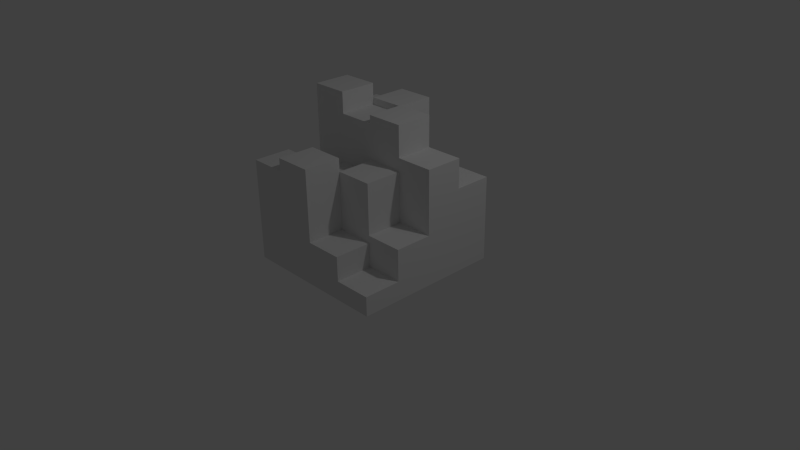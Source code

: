 # Source: Crystal.blend  (saved by Blender 2.67.0; exported with 4.5.12 LTS)
import bpy
from mathutils import Matrix  # noqa: F401  (used for matrix-valued properties, if any)

bpy.ops.wm.read_factory_settings(use_empty=True)
scene = bpy.context.scene
scene.name = 'Scene'

# ---- collections
col_collection_1 = bpy.data.collections.new('Collection 1'); scene.collection.children.link(col_collection_1)

# ---- materials (node trees are filled in below, after node groups)
mat_material = bpy.data.materials.new('Material')
mat_material.alpha_threshold = 0.0
mat_material.use_transparent_shadow = False
mat_material.roughness = 0.5
mat_material.line_color = (0.0, 0.0, 0.0, 1.0)

# ---- material node trees

# ---- world
world_world = bpy.data.worlds.new('World'); scene.world = world_world
world_world.color = (0.05088, 0.05088, 0.05088)
world_world.use_sun_shadow = False
world_world.sun_shadow_jitter_overblur = 0.0
world_world.cycles.sampling_method = 'MANUAL'
world_world.cycles.sample_map_resolution = 256

# ---- cameras
cam_camera = bpy.data.cameras.new('Camera')
cam_camera.clip_end = 100.0
cam_camera.lens = 35.0
cam_camera.sensor_width = 32.0
cam_camera.sensor_height = 18.0
cam_camera.ortho_scale = 7.314
cam_camera.dof.focus_distance = 0.0
cam_camera.dof.aperture_fstop = 128.0

# ---- lights
light_lamp = bpy.data.lights.new('Lamp', 'POINT')
light_lamp.transmission_factor = 0.0
light_lamp.cutoff_distance = 30.0
light_lamp.energy = 100.0
light_lamp.shadow_buffer_clip_start = 1.001
light_lamp.shadow_soft_size = 0.1
light_lamp.shadow_maximum_resolution = 0.006
light_lamp.use_absolute_resolution = True
light_lamp.cycles.use_multiple_importance_sampling = False

# ---- meshes
me_cube = bpy.data.meshes.new('Cube')
me_cube.from_pydata([(1.0, 1.0, -0.1), (1.0, -1.0, -0.1), (-1.0, -1.0, -0.1), (-1.0, 1.0, -0.1), (1.0, 1.0, 0.1), (1.0, -1.0, 0.1), (-1.0, -1.0, 0.1), (-1.0, 1.0, 0.1), (1.0, -4.768e-07, 0.1), (2.384e-07, 1.0, 0.1), (-5.364e-07, -1.0, 0.1), (-1.0, 1.788e-07, 0.1), (-1.0, -1.0, 1.193), (1.0, 1.0, 0.1), (1.0, -1.0, 0.1), (-1.0, -1.0, 0.1), (-1.0, 1.0, 0.1), (1.0, -4.768e-07, 0.1), (2.384e-07, 1.0, 0.1), (-5.364e-07, -1.0, 0.1), (-1.0, 1.788e-07, 0.1), (-1.49e-07, -1.788e-07, 0.1), (-5.364e-07, -1.0, 1.193), (-1.0, 1.788e-07, 1.193), (-1.49e-07, -1.788e-07, 1.193), (-1.0, 1.0, 3.36), (2.384e-07, 1.0, 3.36), (-1.0, 1.788e-07, 3.36), (-1.49e-07, -1.788e-07, 3.36), (1.0, 1.0, 2.162), (1.0, -4.768e-07, 2.162), (2.384e-07, 1.0, 2.162), (-1.49e-07, -1.788e-07, 2.162), (1.0, -1.0, 0.4121), (1.0, -4.768e-07, 0.4121), (-5.364e-07, -1.0, 0.4121), (-1.49e-07, -1.788e-07, 0.4121), (1.0, -0.5, 0.4121), (0.5, -1.0, 0.4121), (-3.427e-07, -0.5, 0.4121), (0.5, -3.278e-07, 0.4121), (0.5, -0.5, 0.4121), (-1.49e-07, -1.788e-07, 2.595), (-3.427e-07, -0.5, 2.595), (0.5, -3.278e-07, 2.595), (0.5, -0.5, 2.595), (1.0, 0.5, 2.162), (0.5, 1.0, 2.162), (4.47e-08, 0.5, 2.162), (0.5, -3.278e-07, 2.162), (0.5, 0.5, 2.162), (-1.49e-07, -1.788e-07, 3.762), (4.47e-08, 0.5, 3.762), (0.5, -3.278e-07, 3.762), (0.5, 0.5, 3.762), (1.0, -4.768e-07, 1.253), (1.0, -0.5, 1.253), (0.5, -3.278e-07, 1.253), (0.5, -0.5, 1.253), (2.384e-07, 1.0, 2.384), (0.5, 1.0, 2.384), (4.47e-08, 0.5, 2.384), (0.5, 0.5, 2.384), (1.0, -4.768e-07, 2.941), (1.0, 0.5, 2.941), (0.5, -3.278e-07, 2.941), (0.5, 0.5, 2.941), (-5.364e-07, -1.0, 1.058), (0.5, -1.0, 1.058), (-3.427e-07, -0.5, 1.058), (0.5, -0.5, 1.058), (-0.5, 1.0, 3.36), (-1.0, 0.5, 3.36), (4.47e-08, 0.5, 3.36), (-0.5, 0.0, 3.36), (-0.5, 0.5, 3.36), (-1.49e-07, -1.788e-07, 3.547), (4.47e-08, 0.5, 3.547), (-0.5, 0.0, 3.547), (-0.5, 0.5, 3.547), (-1.0, -1.0, 1.804), (-5.364e-07, -1.0, 1.804), (-1.0, 1.788e-07, 1.804), (-1.49e-07, -1.788e-07, 1.804), (-0.5, -1.0, 1.804), (-1.0, -0.5, 1.804), (-3.427e-07, -0.5, 1.804), (-0.5, 0.0, 1.804), (-0.5, -0.5, 1.804), (-1.49e-07, -1.788e-07, 2.254), (-3.427e-07, -0.5, 2.254), (-0.5, 0.0, 2.254), (-0.5, -0.5, 2.254), (-5.364e-07, -1.0, 2.941), (-0.5, -1.0, 2.941), (-3.427e-07, -0.5, 2.941), (-0.5, -0.5, 2.941), (-1.0, -1.0, 2.607), (-0.5, -1.0, 2.607), (-1.0, -0.5, 2.607), (-0.5, -0.5, 2.607), (-1.0, 1.788e-07, 2.111), (-1.0, -0.5, 2.111), (-0.5, 0.0, 2.111), (-0.5, -0.5, 2.111), (2.384e-07, 1.0, 3.36), (-0.5, 1.0, 3.36), (4.47e-08, 0.5, 3.36), (-0.5, 0.5, 3.36), (-1.0, 1.788e-07, 4.11), (-1.0, 0.5, 4.11), (-0.5, 0.0, 4.11), (-0.5, 0.5, 4.11), (2.384e-07, 1.0, 3.733), (-0.5, 1.0, 3.733), (4.47e-08, 0.5, 3.733), (-0.5, 0.5, 3.733)], [], [(0, 1, 2, 3), (10, 5, 14, 19), (0, 4, 8, 5, 1), (1, 5, 10, 6, 2), (2, 6, 11, 7, 3), (4, 0, 3, 7, 9), (7, 11, 20, 16), (5, 8, 17, 14), (11, 6, 15, 20), (20, 15, 12, 23), (19, 14, 33, 38, 35), (21, 17, 30, 49, 32), (16, 20, 27, 72, 25), (6, 10, 19, 15), (4, 9, 18, 13), (9, 7, 16, 18), (8, 4, 13, 17), (23, 12, 80, 85, 82), (21, 20, 23, 24), (19, 21, 24, 22), (15, 19, 22, 12), (74, 75, 112, 111), (20, 21, 28, 74, 27), (18, 16, 25, 71, 26), (21, 18, 26, 73, 28), (48, 32, 51, 52), (17, 13, 29, 46, 30), (13, 18, 31, 47, 29), (18, 21, 32, 48, 31), (41, 39, 69, 70), (17, 21, 36, 40, 34), (14, 17, 34, 37, 33), (21, 19, 35, 39, 36), (37, 41, 38, 33), (41, 37, 56, 58), (36, 39, 43, 42), (44, 42, 43, 45), (40, 36, 42, 44), (39, 41, 45, 43), (41, 40, 44, 45), (46, 50, 66, 64), (29, 47, 50, 46), (47, 31, 59, 60), (54, 52, 51, 53), (32, 49, 53, 51), (50, 48, 52, 54), (49, 50, 54, 53), (55, 57, 58, 56), (34, 40, 57, 55), (37, 34, 55, 56), (40, 41, 58, 57), (60, 59, 61, 62), (50, 47, 60, 62), (31, 48, 61, 59), (48, 50, 62, 61), (64, 66, 65, 63), (30, 46, 64, 63), (49, 30, 63, 65), (50, 49, 65, 66), (70, 69, 67, 68), (38, 41, 70, 68), (35, 38, 68, 67), (39, 35, 67, 69), (75, 74, 78, 79), (71, 75, 108, 106), (71, 25, 72, 75), (77, 79, 78, 76), (28, 73, 77, 76), (73, 75, 79, 77), (74, 28, 76, 78), (80, 84, 98, 97), (22, 24, 83, 86, 81), (24, 23, 82, 87, 83), (12, 22, 81, 84, 80), (86, 88, 96, 95), (86, 83, 89, 90), (87, 82, 101, 103), (89, 91, 92, 90), (88, 86, 90, 92), (83, 87, 91, 89), (87, 88, 92, 91), (95, 96, 94, 93), (84, 81, 93, 94), (88, 84, 94, 96), (81, 86, 95, 93), (100, 99, 97, 98), (88, 85, 99, 100), (85, 80, 97, 99), (84, 88, 100, 98), (103, 101, 102, 104), (85, 88, 104, 102), (82, 85, 102, 101), (88, 87, 103, 104), (108, 107, 115, 116), (73, 26, 105, 107), (75, 73, 107, 108), (26, 71, 106, 105), (112, 110, 109, 111), (72, 27, 109, 110), (27, 74, 111, 109), (75, 72, 110, 112), (113, 114, 116, 115), (107, 105, 113, 115), (105, 106, 114, 113), (106, 108, 116, 114)])
me_cube.materials.append(mat_material)
me_cube.use_remesh_preserve_volume = False
me_cube.use_remesh_preserve_attributes = False
me_cube.use_mirror_vertex_groups = False
me_cube.update()

# ---- objects
ob_cube = bpy.data.objects.new('Cube', me_cube)
ob_lamp = bpy.data.objects.new('Lamp', light_lamp)
ob_camera = bpy.data.objects.new('Camera', cam_camera)

# ---- transforms, parenting, visibility, modifiers, constraints
ob_cube.location = (0.0, 0.0, 0.0)
ob_cube.scale = (1.0, 1.0, 0.5)
ob_cube.lock_rotations_4d = False
ob_cube.empty_display_type = 'ARROWS'
ob_cube.lineart.crease_threshold = 0.0
ob_lamp.location = (4.076, 1.005, 5.904)
ob_lamp.rotation_euler = (0.6503, 0.05522, 1.866)
ob_lamp.lock_rotations_4d = False
ob_lamp.empty_display_type = 'ARROWS'
ob_lamp.color = (0.0, 0.0, 0.0, 0.0)
ob_lamp.lineart.crease_threshold = 0.0
ob_camera.location = (7.481, -6.508, 5.344)
ob_camera.rotation_euler = (1.109, 0.01082, 0.8149)
ob_camera.lock_rotations_4d = False
ob_camera.empty_display_type = 'ARROWS'
ob_camera.color = (0.0, 0.0, 0.0, 0.0)
ob_camera.display_type = 'WIRE'
ob_camera.lineart.crease_threshold = 0.0

# ---- collection membership
col_collection_1.objects.link(ob_cube)
col_collection_1.objects.link(ob_lamp)
col_collection_1.objects.link(ob_camera)

# ---- scene / render settings (as saved in the file)
scene.camera = ob_camera
scene.frame_start = 1; scene.frame_end = 250; scene.frame_set(1)
scene.render.engine = 'BLENDER_EEVEE_NEXT'
scene.render.image_settings.color_mode = 'RGB'
scene.render.image_settings.compression = 90
scene.render.resolution_percentage = 50
scene.render.dither_intensity = 0.0
scene.cycles.use_denoising = False
scene.cycles.samples = 10
scene.cycles.sampling_pattern = 'TABULATED_SOBOL'
scene.cycles.light_sampling_threshold = 0.0
scene.cycles.use_adaptive_sampling = False
scene.cycles.use_light_tree = False
scene.cycles.blur_glossy = 0.0
scene.cycles.volume_bounces = 1
scene.cycles.pixel_filter_type = 'GAUSSIAN'
scene.cycles.sample_clamp_indirect = 0.0
scene.view_settings.view_transform = 'Standard'
bpy.context.view_layer.update()
